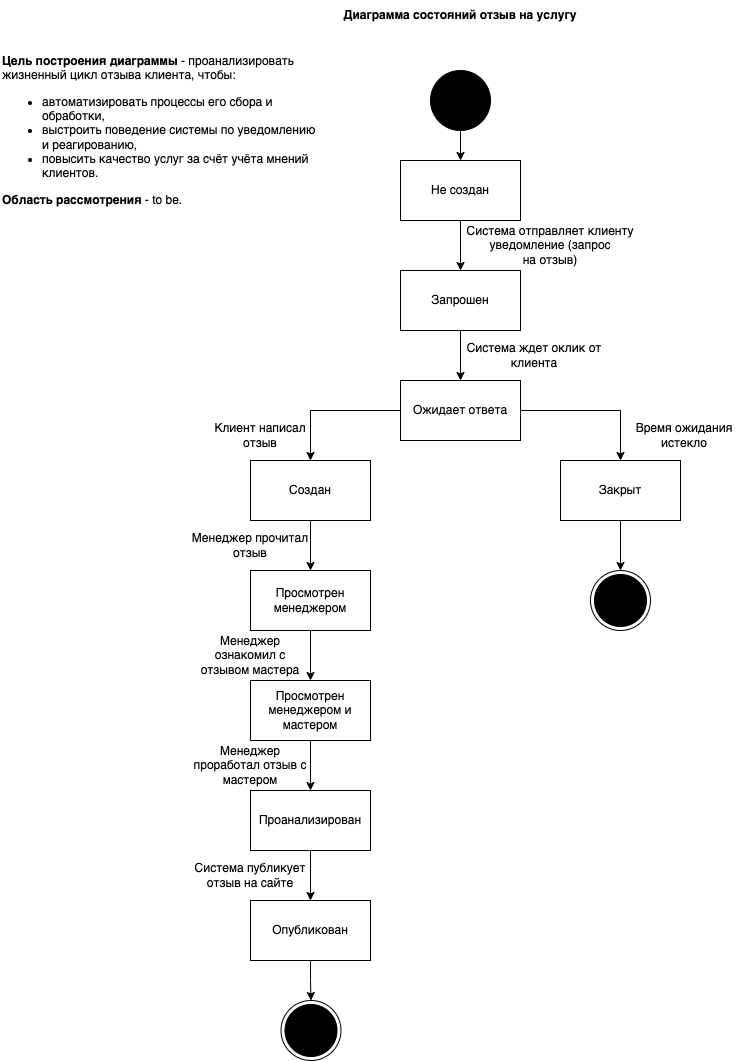

The diagram above was exported from draw.io. Its source (the exported page's mxGraphModel, read from the mxfile embedded in the PNG):
<mxGraphModel dx="948" dy="630" grid="1" gridSize="10" guides="1" tooltips="1" connect="1" arrows="1" fold="1" page="1" pageScale="1" pageWidth="1100" pageHeight="850" background="none" math="0" shadow="0">
  <root>
    <mxCell id="0" />
    <mxCell id="1" parent="0" />
    <mxCell id="0BRzFouTSgjE-hDuz-DA-4" value="" style="edgeStyle=orthogonalEdgeStyle;rounded=0;orthogonalLoop=1;jettySize=auto;html=1;" edge="1" parent="1" source="0BRzFouTSgjE-hDuz-DA-1" target="0BRzFouTSgjE-hDuz-DA-2">
      <mxGeometry relative="1" as="geometry" />
    </mxCell>
    <mxCell id="0BRzFouTSgjE-hDuz-DA-1" value="" style="shape=ellipse;html=1;dashed=0;whiteSpace=wrap;aspect=fixed;perimeter=ellipsePerimeter;fillColor=#000000;" vertex="1" parent="1">
      <mxGeometry x="460" y="80" width="60" height="60" as="geometry" />
    </mxCell>
    <mxCell id="0BRzFouTSgjE-hDuz-DA-7" value="" style="edgeStyle=orthogonalEdgeStyle;rounded=0;orthogonalLoop=1;jettySize=auto;html=1;" edge="1" parent="1" source="0BRzFouTSgjE-hDuz-DA-2" target="0BRzFouTSgjE-hDuz-DA-6">
      <mxGeometry relative="1" as="geometry" />
    </mxCell>
    <mxCell id="0BRzFouTSgjE-hDuz-DA-2" value="Не создан" style="rounded=0;whiteSpace=wrap;html=1;" vertex="1" parent="1">
      <mxGeometry x="430" y="170" width="120" height="60" as="geometry" />
    </mxCell>
    <mxCell id="0BRzFouTSgjE-hDuz-DA-3" value="&lt;b&gt;Диаграмма состояний отзыв на услугу&lt;/b&gt;" style="text;html=1;align=center;verticalAlign=middle;whiteSpace=wrap;rounded=0;" vertex="1" parent="1">
      <mxGeometry x="365" y="10" width="250" height="30" as="geometry" />
    </mxCell>
    <mxCell id="0BRzFouTSgjE-hDuz-DA-5" value="&lt;b&gt;Цель построения диаграммы&lt;/b&gt; - проанализировать жизненный цикл отзыва клиента, чтобы:&amp;nbsp;&lt;div&gt;&lt;ul&gt;&lt;li&gt;автоматизировать процессы его сбора и обработки,&lt;/li&gt;&lt;li&gt;выстроить поведение системы по уведомлению и реагированию,&lt;/li&gt;&lt;li&gt;повысить качество услуг за счёт учёта мнений клиентов.&lt;/li&gt;&lt;/ul&gt;&lt;div&gt;&lt;b&gt;Область рассмотрения&lt;/b&gt; - to be.&lt;/div&gt;&lt;/div&gt;" style="text;html=1;align=left;verticalAlign=middle;whiteSpace=wrap;rounded=0;" vertex="1" parent="1">
      <mxGeometry x="30" y="30" width="320" height="220" as="geometry" />
    </mxCell>
    <mxCell id="0BRzFouTSgjE-hDuz-DA-10" value="" style="edgeStyle=orthogonalEdgeStyle;rounded=0;orthogonalLoop=1;jettySize=auto;html=1;" edge="1" parent="1" source="0BRzFouTSgjE-hDuz-DA-6" target="0BRzFouTSgjE-hDuz-DA-9">
      <mxGeometry relative="1" as="geometry" />
    </mxCell>
    <mxCell id="0BRzFouTSgjE-hDuz-DA-6" value="Запрошен" style="rounded=0;whiteSpace=wrap;html=1;" vertex="1" parent="1">
      <mxGeometry x="430" y="280" width="120" height="60" as="geometry" />
    </mxCell>
    <mxCell id="0BRzFouTSgjE-hDuz-DA-8" value="Система отправляет клиенту уведомление (запрос на&lt;span style=&quot;color: rgba(0, 0, 0, 0); font-family: monospace; font-size: 0px; text-align: start; text-wrap-mode: nowrap;&quot;&gt;%3CmxGraphModel%3E%3Croot%3E%3CmxCell%20id%3D%220%22%2F%3E%3CmxCell%20id%3D%221%22%20parent%3D%220%22%2F%3E%3CmxCell%20id%3D%222%22%20value%3D%22%D0%97%D0%B0%D0%BF%D1%80%D0%BE%D1%88%D0%B5%D0%BD%22%20style%3D%22rounded%3D0%3BwhiteSpace%3Dwrap%3Bhtml%3D1%3B%22%20vertex%3D%221%22%20parent%3D%221%22%3E%3CmxGeometry%20x%3D%22430%22%20y%3D%22360%22%20width%3D%22120%22%20height%3D%2260%22%20as%3D%22geometry%22%2F%3E%3C%2FmxCell%3E%3C%2Froot%3E%3C%2FmxGraphModel%3E&lt;/span&gt;&amp;nbsp;отзыв)" style="text;html=1;align=center;verticalAlign=middle;whiteSpace=wrap;rounded=0;" vertex="1" parent="1">
      <mxGeometry x="490" y="240" width="180" height="30" as="geometry" />
    </mxCell>
    <mxCell id="0BRzFouTSgjE-hDuz-DA-13" style="edgeStyle=orthogonalEdgeStyle;rounded=0;orthogonalLoop=1;jettySize=auto;html=1;entryX=0.5;entryY=0;entryDx=0;entryDy=0;" edge="1" parent="1" source="0BRzFouTSgjE-hDuz-DA-9" target="0BRzFouTSgjE-hDuz-DA-12">
      <mxGeometry relative="1" as="geometry" />
    </mxCell>
    <mxCell id="0BRzFouTSgjE-hDuz-DA-15" style="edgeStyle=orthogonalEdgeStyle;rounded=0;orthogonalLoop=1;jettySize=auto;html=1;exitX=1;exitY=0.5;exitDx=0;exitDy=0;entryX=0.5;entryY=0;entryDx=0;entryDy=0;" edge="1" parent="1" source="0BRzFouTSgjE-hDuz-DA-9" target="0BRzFouTSgjE-hDuz-DA-14">
      <mxGeometry relative="1" as="geometry" />
    </mxCell>
    <mxCell id="0BRzFouTSgjE-hDuz-DA-9" value="Ожидает ответа" style="rounded=0;whiteSpace=wrap;html=1;" vertex="1" parent="1">
      <mxGeometry x="430" y="390" width="120" height="60" as="geometry" />
    </mxCell>
    <mxCell id="0BRzFouTSgjE-hDuz-DA-11" value="Система ждет оклик от клиента" style="text;html=1;align=center;verticalAlign=middle;whiteSpace=wrap;rounded=0;" vertex="1" parent="1">
      <mxGeometry x="474" y="350" width="180" height="30" as="geometry" />
    </mxCell>
    <mxCell id="0BRzFouTSgjE-hDuz-DA-19" value="" style="edgeStyle=orthogonalEdgeStyle;rounded=0;orthogonalLoop=1;jettySize=auto;html=1;" edge="1" parent="1" source="0BRzFouTSgjE-hDuz-DA-12" target="0BRzFouTSgjE-hDuz-DA-18">
      <mxGeometry relative="1" as="geometry" />
    </mxCell>
    <mxCell id="0BRzFouTSgjE-hDuz-DA-12" value="Создан" style="rounded=0;whiteSpace=wrap;html=1;" vertex="1" parent="1">
      <mxGeometry x="280" y="470" width="120" height="60" as="geometry" />
    </mxCell>
    <mxCell id="0BRzFouTSgjE-hDuz-DA-33" value="" style="edgeStyle=orthogonalEdgeStyle;rounded=0;orthogonalLoop=1;jettySize=auto;html=1;" edge="1" parent="1" source="0BRzFouTSgjE-hDuz-DA-14" target="0BRzFouTSgjE-hDuz-DA-32">
      <mxGeometry relative="1" as="geometry" />
    </mxCell>
    <mxCell id="0BRzFouTSgjE-hDuz-DA-14" value="Закрыт" style="rounded=0;whiteSpace=wrap;html=1;" vertex="1" parent="1">
      <mxGeometry x="590" y="470" width="120" height="60" as="geometry" />
    </mxCell>
    <mxCell id="0BRzFouTSgjE-hDuz-DA-16" value="Клиент написал отзыв" style="text;html=1;align=center;verticalAlign=middle;whiteSpace=wrap;rounded=0;" vertex="1" parent="1">
      <mxGeometry x="230" y="430" width="120" height="30" as="geometry" />
    </mxCell>
    <mxCell id="0BRzFouTSgjE-hDuz-DA-17" value="Время ожидания истекло" style="text;html=1;align=center;verticalAlign=middle;whiteSpace=wrap;rounded=0;" vertex="1" parent="1">
      <mxGeometry x="654" y="430" width="120" height="30" as="geometry" />
    </mxCell>
    <mxCell id="0BRzFouTSgjE-hDuz-DA-22" value="" style="edgeStyle=orthogonalEdgeStyle;rounded=0;orthogonalLoop=1;jettySize=auto;html=1;" edge="1" parent="1" source="0BRzFouTSgjE-hDuz-DA-18" target="0BRzFouTSgjE-hDuz-DA-21">
      <mxGeometry relative="1" as="geometry" />
    </mxCell>
    <mxCell id="0BRzFouTSgjE-hDuz-DA-18" value="Просмотрен менеджером" style="rounded=0;whiteSpace=wrap;html=1;" vertex="1" parent="1">
      <mxGeometry x="280" y="580" width="120" height="60" as="geometry" />
    </mxCell>
    <mxCell id="0BRzFouTSgjE-hDuz-DA-20" value="Менеджер прочитал отзыв" style="text;html=1;align=center;verticalAlign=middle;whiteSpace=wrap;rounded=0;" vertex="1" parent="1">
      <mxGeometry x="220" y="540" width="120" height="30" as="geometry" />
    </mxCell>
    <mxCell id="0BRzFouTSgjE-hDuz-DA-25" value="" style="edgeStyle=orthogonalEdgeStyle;rounded=0;orthogonalLoop=1;jettySize=auto;html=1;" edge="1" parent="1" source="0BRzFouTSgjE-hDuz-DA-21" target="0BRzFouTSgjE-hDuz-DA-24">
      <mxGeometry relative="1" as="geometry" />
    </mxCell>
    <mxCell id="0BRzFouTSgjE-hDuz-DA-21" value="Просмотрен менеджером и мастером" style="rounded=0;whiteSpace=wrap;html=1;" vertex="1" parent="1">
      <mxGeometry x="280" y="690" width="120" height="60" as="geometry" />
    </mxCell>
    <mxCell id="0BRzFouTSgjE-hDuz-DA-23" value="Менеджер ознакомил с отзывом мастера" style="text;html=1;align=center;verticalAlign=middle;whiteSpace=wrap;rounded=0;" vertex="1" parent="1">
      <mxGeometry x="220" y="650" width="120" height="30" as="geometry" />
    </mxCell>
    <mxCell id="0BRzFouTSgjE-hDuz-DA-28" value="" style="edgeStyle=orthogonalEdgeStyle;rounded=0;orthogonalLoop=1;jettySize=auto;html=1;" edge="1" parent="1" source="0BRzFouTSgjE-hDuz-DA-24" target="0BRzFouTSgjE-hDuz-DA-27">
      <mxGeometry relative="1" as="geometry" />
    </mxCell>
    <mxCell id="0BRzFouTSgjE-hDuz-DA-24" value="Проанализирован" style="rounded=0;whiteSpace=wrap;html=1;" vertex="1" parent="1">
      <mxGeometry x="280" y="800" width="120" height="60" as="geometry" />
    </mxCell>
    <mxCell id="0BRzFouTSgjE-hDuz-DA-26" value="Менеджер проработал отзыв с мастером" style="text;html=1;align=center;verticalAlign=middle;whiteSpace=wrap;rounded=0;" vertex="1" parent="1">
      <mxGeometry x="220" y="760" width="120" height="30" as="geometry" />
    </mxCell>
    <mxCell id="0BRzFouTSgjE-hDuz-DA-31" value="" style="edgeStyle=orthogonalEdgeStyle;rounded=0;orthogonalLoop=1;jettySize=auto;html=1;" edge="1" parent="1" source="0BRzFouTSgjE-hDuz-DA-27" target="0BRzFouTSgjE-hDuz-DA-30">
      <mxGeometry relative="1" as="geometry" />
    </mxCell>
    <mxCell id="0BRzFouTSgjE-hDuz-DA-27" value="Опубликован" style="rounded=0;whiteSpace=wrap;html=1;" vertex="1" parent="1">
      <mxGeometry x="280" y="910" width="120" height="60" as="geometry" />
    </mxCell>
    <mxCell id="0BRzFouTSgjE-hDuz-DA-29" value="Система публикует отзыв на сайте" style="text;html=1;align=center;verticalAlign=middle;whiteSpace=wrap;rounded=0;" vertex="1" parent="1">
      <mxGeometry x="220" y="870" width="120" height="30" as="geometry" />
    </mxCell>
    <mxCell id="0BRzFouTSgjE-hDuz-DA-30" value="" style="ellipse;html=1;shape=endState;fillColor=strokeColor;" vertex="1" parent="1">
      <mxGeometry x="310.5" y="1010" width="60" height="60" as="geometry" />
    </mxCell>
    <mxCell id="0BRzFouTSgjE-hDuz-DA-32" value="" style="ellipse;html=1;shape=endState;fillColor=strokeColor;" vertex="1" parent="1">
      <mxGeometry x="620" y="580" width="60" height="60" as="geometry" />
    </mxCell>
  </root>
</mxGraphModel>